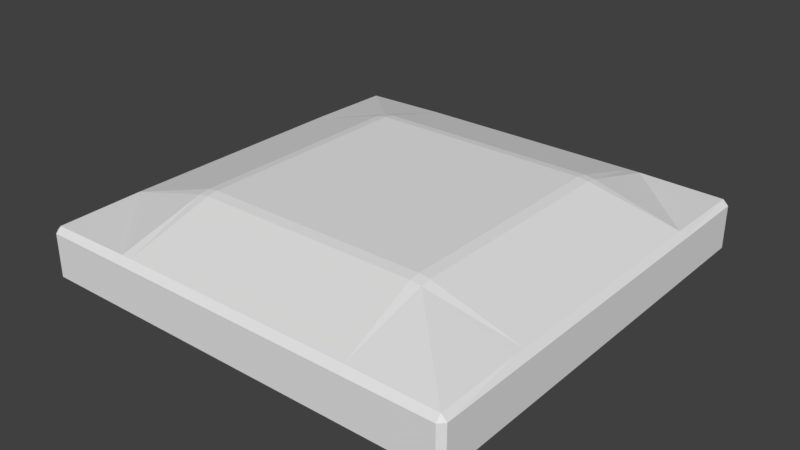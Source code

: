 # Source: ramp-tile.blend  (saved by Blender 2.77.0; exported with 4.5.12 LTS)
import bpy
from mathutils import Matrix  # noqa: F401  (used for matrix-valued properties, if any)

bpy.ops.wm.read_factory_settings(use_empty=True)
scene = bpy.context.scene
scene.name = 'Scene'

# ---- collections
col_collection_1 = bpy.data.collections.new('Collection 1'); scene.collection.children.link(col_collection_1)

# ---- world
world_world = bpy.data.worlds.new('World'); scene.world = world_world
world_world.color = (0.05088, 0.05088, 0.05088)
world_world.use_sun_shadow = False
world_world.sun_shadow_jitter_overblur = 0.0
world_world.cycles.sampling_method = 'MANUAL'

# ---- meshes
me_cube_003 = bpy.data.meshes.new('Cube.003')
me_cube_003.from_pydata([(0.0, 0.0, -1.0), (0.0, 0.0, 0.0), (0.0, 8.0, -1.0), (0.0, 8.0, 0.0), (8.0, 0.0, -1.0), (8.0, 0.0, 0.0), (8.0, 8.0, -1.0), (8.0, 8.0, 0.0), (1.802, 8.0, 0.0), (6.198, 8.0, 0.0), (6.198, 8.0, -1.0), (1.802, 8.0, -1.0), (6.198, 0.0, 0.0), (1.802, 0.0, 0.0), (1.802, 0.0, -1.0), (6.198, 0.0, -1.0), (0.0, 1.8, 0.0), (0.0, 6.2, 0.0), (0.0, 6.2, -1.0), (0.0, 1.8, -1.0), (8.0, 6.2, 0.0), (8.0, 1.8, 0.0), (8.0, 1.8, -1.0), (8.0, 6.2, -1.0), (6.198, 6.2, 0.5249), (6.198, 1.8, 0.5249), (1.802, 6.2, 0.5249), (1.802, 1.8, 0.5249), (1.802, 6.2, -1.0), (1.802, 1.8, -1.0), (6.198, 6.2, -1.0), (6.198, 1.8, -1.0)], [], [(17, 3, 2, 18), (9, 7, 6, 10), (21, 5, 4, 22), (13, 1, 0, 14), (30, 10, 6, 23), (26, 8, 3, 17), (20, 7, 9, 24), (24, 9, 8, 26), (18, 2, 11, 28), (28, 11, 10, 30), (5, 12, 15, 4), (12, 13, 14, 15), (3, 8, 11, 2), (8, 9, 10, 11), (14, 29, 31, 15), (29, 28, 30, 31), (0, 19, 29, 14), (19, 18, 28, 29), (12, 25, 27, 13), (25, 24, 26, 27), (5, 21, 25, 12), (21, 20, 24, 25), (13, 27, 16, 1), (27, 26, 17, 16), (15, 31, 22, 4), (31, 30, 23, 22), (7, 20, 23, 6), (20, 21, 22, 23), (1, 16, 19, 0), (16, 17, 18, 19)])
me_cube_003.use_remesh_preserve_volume = False
me_cube_003.use_remesh_preserve_attributes = False
me_cube_003.use_mirror_vertex_groups = False
me_cube_003.update()

# ---- objects
ob_cube = bpy.data.objects.new('Cube', me_cube_003)

# ---- transforms, parenting, visibility, modifiers, constraints
ob_cube.location = (0.0, 0.0, 0.0)
ob_cube.lineart.crease_threshold = 0.0
_m = ob_cube.modifiers.new('Bevel', 'BEVEL')
_m.limit_method = 'NONE'
_m.spread = 0.0

# ---- collection membership
col_collection_1.objects.link(ob_cube)

# ---- scene / render settings (as saved in the file)
scene.frame_start = 1; scene.frame_end = 250; scene.frame_set(1)
scene.render.engine = 'BLENDER_EEVEE_NEXT'
scene.render.resolution_percentage = 50
scene.render.dither_intensity = 0.0
scene.cycles.use_denoising = False
scene.cycles.samples = 128
scene.cycles.sampling_pattern = 'TABULATED_SOBOL'
scene.cycles.light_sampling_threshold = 0.0
scene.cycles.use_adaptive_sampling = False
scene.cycles.use_light_tree = False
scene.cycles.blur_glossy = 0.0
scene.cycles.sample_clamp_indirect = 0.0
scene.view_settings.view_transform = 'Standard'
bpy.context.view_layer.update()

# ---- added for rendering (the .blend has no active camera and no usable light): camera, sun
cam_auto = bpy.data.cameras.new('AutoCamera')
cam_auto.lens = 50.0
cam_auto.sensor_width = 36.0
cam_auto.clip_end = 1000.0
ob_auto_camera = bpy.data.objects.new('AutoCamera', cam_auto)
scene.collection.objects.link(ob_auto_camera)
ob_auto_camera.location = (14.5624, -8.67485, 8.21235)
ob_auto_camera.rotation_euler = (1.09748, -7.21219e-08, 0.694738)
scene.camera = ob_auto_camera
light_auto_sun = bpy.data.lights.new('AutoSun', 'SUN')
light_auto_sun.energy = 3.0
light_auto_sun.angle = 0.0523599
ob_auto_sun = bpy.data.objects.new('AutoSun', light_auto_sun)
scene.collection.objects.link(ob_auto_sun)
ob_auto_sun.rotation_euler = (0.872665, 0.174533, 0.523599)
bpy.context.view_layer.update()
